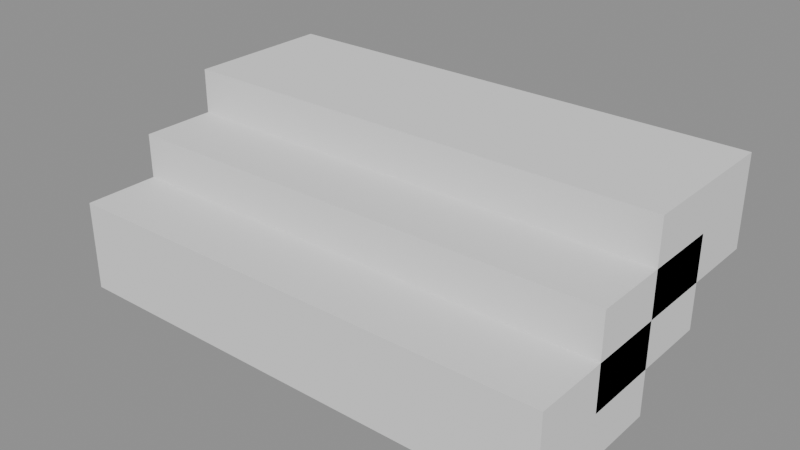 # Source: p0078.blend  (saved by Blender 4.5.90; exported with 4.5.12 LTS)
import bpy
from mathutils import Matrix  # noqa: F401  (used for matrix-valued properties, if any)

bpy.ops.wm.read_factory_settings(use_empty=True)
scene = bpy.context.scene
scene.name = 'Scene'

# ---- collections
col_asset_p0078 = bpy.data.collections.new('Asset_p0078'); scene.collection.children.link(col_asset_p0078)

# ---- meshes
me_cube = bpy.data.meshes.new('Cube')
me_cube.from_pydata([(-1.0, -0.3, -0.18), (-1.0, -0.3, 0.18), (-1.0, 0.3, -0.18), (-1.0, 0.3, 0.18), (1.0, -0.3, -0.18), (1.0, -0.3, 0.18), (1.0, 0.3, -0.18), (1.0, 0.3, 0.18)], [], [(0, 1, 3, 2), (2, 3, 7, 6), (6, 7, 5, 4), (4, 5, 1, 0), (2, 6, 4, 0), (7, 3, 1, 5)])
_uv = me_cube.uv_layers.new(name='UVMap')
_uv.uv.foreach_set('vector', [0.375, 0.0, 0.625, 0.0, 0.625, 0.25, 0.375, 0.25, 0.375, 0.25, 0.625, 0.25, 0.625, 0.5, 0.375, 0.5, 0.375, 0.5, 0.625, 0.5, 0.625, 0.75, 0.375, 0.75, 0.375, 0.75, 0.625, 0.75, 0.625, 1.0, 0.375, 1.0, 0.125, 0.5, 0.375, 0.5, 0.375, 0.75, 0.125, 0.75, 0.625, 0.5, 0.875, 0.5, 0.875, 0.75, 0.625, 0.75])
me_cube.update()
me_cube_001 = bpy.data.meshes.new('Cube.001')
me_cube_001.from_pydata([(-1.0, -0.3, -0.18), (-1.0, -0.3, 0.18), (-1.0, 0.3, -0.18), (-1.0, 0.3, 0.18), (1.0, -0.3, -0.18), (1.0, -0.3, 0.18), (1.0, 0.3, -0.18), (1.0, 0.3, 0.18)], [], [(0, 1, 3, 2), (2, 3, 7, 6), (6, 7, 5, 4), (4, 5, 1, 0), (2, 6, 4, 0), (7, 3, 1, 5)])
_uv = me_cube_001.uv_layers.new(name='UVMap')
_uv.uv.foreach_set('vector', [0.375, 0.0, 0.625, 0.0, 0.625, 0.25, 0.375, 0.25, 0.375, 0.25, 0.625, 0.25, 0.625, 0.5, 0.375, 0.5, 0.375, 0.5, 0.625, 0.5, 0.625, 0.75, 0.375, 0.75, 0.375, 0.75, 0.625, 0.75, 0.625, 1.0, 0.375, 1.0, 0.125, 0.5, 0.375, 0.5, 0.375, 0.75, 0.125, 0.75, 0.625, 0.5, 0.875, 0.5, 0.875, 0.75, 0.625, 0.75])
me_cube_001.update()
me_cube_002 = bpy.data.meshes.new('Cube.002')
me_cube_002.from_pydata([(-1.0, -0.3, -0.18), (-1.0, -0.3, 0.18), (-1.0, 0.3, -0.18), (-1.0, 0.3, 0.18), (1.0, -0.3, -0.18), (1.0, -0.3, 0.18), (1.0, 0.3, -0.18), (1.0, 0.3, 0.18)], [], [(0, 1, 3, 2), (2, 3, 7, 6), (6, 7, 5, 4), (4, 5, 1, 0), (2, 6, 4, 0), (7, 3, 1, 5)])
_uv = me_cube_002.uv_layers.new(name='UVMap')
_uv.uv.foreach_set('vector', [0.375, 0.0, 0.625, 0.0, 0.625, 0.25, 0.375, 0.25, 0.375, 0.25, 0.625, 0.25, 0.625, 0.5, 0.375, 0.5, 0.375, 0.5, 0.625, 0.5, 0.625, 0.75, 0.375, 0.75, 0.375, 0.75, 0.625, 0.75, 0.625, 1.0, 0.375, 1.0, 0.125, 0.5, 0.375, 0.5, 0.375, 0.75, 0.125, 0.75, 0.625, 0.5, 0.875, 0.5, 0.875, 0.75, 0.625, 0.75])
me_cube_002.update()

# ---- objects
ob_peldano_1 = bpy.data.objects.new('Peldano_1', me_cube)
ob_peldano_2 = bpy.data.objects.new('Peldano_2', me_cube_001)
ob_peldano_3 = bpy.data.objects.new('Peldano_3', me_cube_002)

# ---- transforms, parenting, visibility, modifiers, constraints
ob_peldano_1.location = (0.0, 0.15, 0.09)
ob_peldano_2.location = (0.0, 0.45, 0.27)
ob_peldano_3.location = (0.0, 0.75, 0.45)

# ---- collection membership
col_asset_p0078.objects.link(ob_peldano_1)
col_asset_p0078.objects.link(ob_peldano_2)
col_asset_p0078.objects.link(ob_peldano_3)

# ---- scene / render settings (as saved in the file)
scene.frame_start = 1; scene.frame_end = 250; scene.frame_set(1)
scene.render.engine = 'BLENDER_EEVEE_NEXT'
bpy.context.view_layer.update()

# ---- added for rendering (the .blend has no active camera and no usable light): camera, sun + grey world if the file has none
cam_auto = bpy.data.cameras.new('AutoCamera')
cam_auto.lens = 50.0
cam_auto.sensor_width = 36.0
cam_auto.clip_end = 1000.0
ob_auto_camera = bpy.data.objects.new('AutoCamera', cam_auto)
scene.collection.objects.link(ob_auto_camera)
ob_auto_camera.location = (2.25846, -2.26015, 2.07677)
ob_auto_camera.rotation_euler = (1.09748, -7.21219e-08, 0.694738)
scene.camera = ob_auto_camera
light_auto_sun = bpy.data.lights.new('AutoSun', 'SUN')
light_auto_sun.energy = 3.0
light_auto_sun.angle = 0.0523599
ob_auto_sun = bpy.data.objects.new('AutoSun', light_auto_sun)
scene.collection.objects.link(ob_auto_sun)
ob_auto_sun.rotation_euler = (0.872665, 0.174533, 0.523599)
if scene.world is None:
    world_auto = bpy.data.worlds.new('AutoWorld')
    world_auto.color = (0.3, 0.3, 0.3)
    scene.world = world_auto
bpy.context.view_layer.update()
